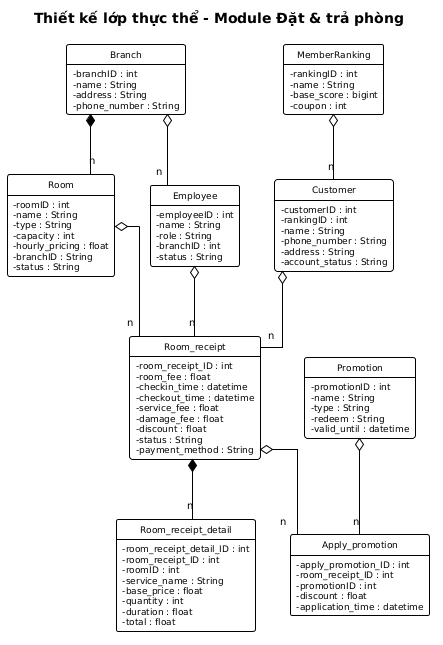

The diagram above was rendered by PlantUML. Its source (embedded in the PNG):
@startuml
' === VP Base Theme v2 ===
skinparam linetype ortho
skinparam defaultFontName "Arial"
skinparam defaultFontSize 10
skinparam shadowing false
skinparam arrowColor #000000
skinparam lineColor #000000
hide circle

skinparam class {
  BackgroundColor #FFFFFF
  BorderColor #000000
  FontColor #000000
  FontSize 11
  AttributeFontSize 9
  AttributeIconSize 0
  BorderThickness 1
}

hide empty members

title Thiết kế lớp thực thể - Module Đặt & trả phòng

class Branch {
  -branchID : int
  -name : String
  -address : String
  -phone_number : String
}

class Room {
  -roomID : int
  -name : String
  -type : String
  -capacity : int
  -hourly_pricing : float
  -branchID : String
  -status : String
}

class Employee {
  -employeeID : int
  -name : String
  -role : String
  -branchID : int
  -status : String
}

class Customer {
  -customerID : int
  -rankingID : int
  -name : String
  -phone_number : String
  -address : String
  -account_status : String
}

class MemberRanking {
  -rankingID : int
  -name : String
  -base_score : bigint
  -coupon : int
}

class Room_receipt {
  -room_receipt_ID : int
  -room_fee : float
  -checkin_time : datetime
  -checkout_time : datetime
  -service_fee : float
  -damage_fee : float
  -discount : float
  -status : String
  -payment_method : String
}

class Room_receipt_detail {
  -room_receipt_detail_ID : int
  -room_receipt_ID : int
  -roomID : int
  -service_name : String
  -base_price : float
  -quantity : int
  -duration : float
  -total : float
}

class Promotion {
  -promotionID : int
  -name : String
  -type : String
  -redeem : String
  -valid_until : datetime
}

class Apply_promotion {
  -apply_promotion_ID : int
  -room_receipt_ID : int
  -promotionID : int
  -discount : float
  -application_time : datetime
}

Branch *-- "n" Room
Branch o-- "n" Employee
MemberRanking o-- "n" Customer
Room_receipt *-- "n" Room_receipt_detail
Customer o-- "n" Room_receipt
Room o-- "n" Room_receipt
Employee o-- "n" Room_receipt
Room_receipt o-- "n" Apply_promotion
Promotion o-- "n" Apply_promotion
@enduml